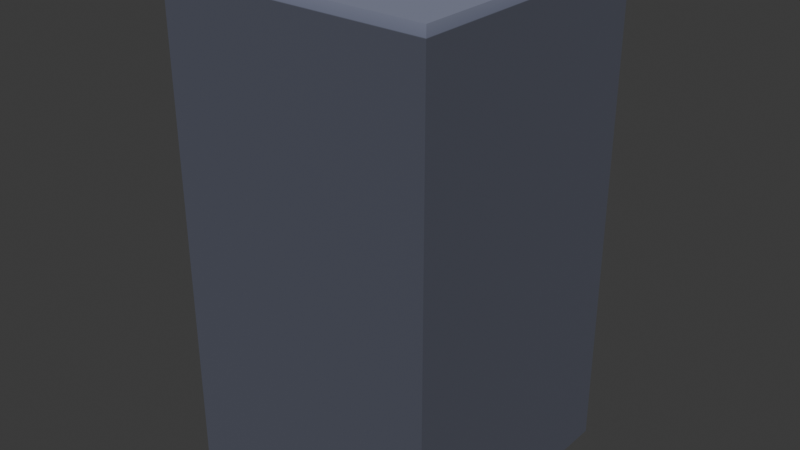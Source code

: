 # Source: pavement_empty.blend  (saved by Blender 5.0.119; exported with 4.5.12 LTS)
import bpy
from mathutils import Matrix  # noqa: F401  (used for matrix-valued properties, if any)

bpy.ops.wm.read_factory_settings(use_empty=True)
scene = bpy.context.scene
scene.name = 'Scene'

# ---- collections
col_collection = bpy.data.collections.new('Collection'); scene.collection.children.link(col_collection)

# ---- images (referenced by path relative to the original .blend; pixels are not part of the script)
import os
ASSET_DIR = os.environ.get("B2B_ASSET_DIR", "")  # directory of the original .blend (textures are referenced by path, not embedded)
HERE = os.path.dirname(os.path.abspath(__file__))  # packed textures are extracted next to this script under _unpacked/

def load_image(name, relpath, width, height, colorspace="sRGB"):
    """Load a texture the original file referenced (path relative to the .blend, or extracted next to this script)."""
    p = next((c for c in (os.path.join(HERE, relpath), os.path.join(ASSET_DIR, relpath)) if relpath and os.path.exists(c)), "")
    if p:
        img = bpy.data.images.load(p, check_existing=True)
        img.name = name
    else:  # same state as the original file: an image datablock whose file is absent (Cycles renders it pink)
        img = bpy.data.images.new(name, width, height)
        img.source = "FILE"
        img.filepath = "//" + (relpath or name)
    img.colorspace_settings.name = colorspace
    return img
img_colormap = load_image('colormap', '_unpacked/colormap.e61cb42b.png', 512, 512, 'sRGB')

# ---- materials (node trees are filled in below, after node groups)
mat_colormap = bpy.data.materials.new('colormap')

# ---- material node trees
mat_colormap.use_nodes = True; mat_colormap.node_tree.nodes.clear()
_N = mat_colormap.node_tree.nodes; _L = mat_colormap.node_tree.links
n0 = _N.new('ShaderNodeBsdfPrincipled'); n0.name = 'Principled BSDF'; n0.location = (10, 300)
n0.inputs[2].default_value = 1.0
n1 = _N.new('ShaderNodeOutputMaterial'); n1.name = 'Material Output'; n1.location = (300, 300)
n2 = _N.new('ShaderNodeTexImage'); n2.name = 'Image Texture'; n2.location = (-440, 210)
n2.label = 'BASE COLOR'
n2.image = img_colormap
n3 = _N.new('ShaderNodeMapping'); n3.name = 'Mapping'; n3.location = (-700, 240)
n4 = _N.new('ShaderNodeUVMap'); n4.name = 'UV Map'; n4.location = (-960, 140)
n4.uv_map = 'UVMap'
_L.new(n0.outputs[0], n1.inputs[0])
_L.new(n2.outputs[0], n0.inputs[0])
_L.new(n3.outputs[0], n2.inputs[0])
_L.new(n4.outputs[0], n3.inputs[0])
n1.is_active_output = True

# ---- world
world_world = bpy.data.worlds.new('World'); scene.world = world_world
world_world.use_nodes = True; world_world.node_tree.nodes.clear()
_N = world_world.node_tree.nodes; _L = world_world.node_tree.links
n0 = _N.new('ShaderNodeOutputWorld'); n0.name = 'World Output'; n0.location = (200, 100)
n1 = _N.new('ShaderNodeBackground'); n1.name = 'Background'; n1.location = (-200, 100)
n1.inputs[0].default_value = (0.05088, 0.05088, 0.05088, 1.0)
_L.new(n1.outputs[0], n0.inputs[0])
n0.is_active_output = True
world_world.color = (0.05088, 0.05088, 0.05088)
world_world.sun_shadow_jitter_overblur = 0.0

# ---- meshes
me_pavement = bpy.data.meshes.new('pavement')
me_pavement.from_pydata([(0.5, -0.5, 0.0), (0.5, 0.5, 0.0), (-0.5, -0.5, 0.0), (-0.5, 0.5, 0.0), (-0.5, 0.5, 0.0), (0.5, 0.5, 0.0), (-0.5, 0.5, 0.05), (0.5, 0.5, 0.05), (0.5, 0.5, 0.05), (0.5, -0.5, 0.05), (-0.5, 0.5, 0.05), (-0.5, -0.5, 0.05), (0.5, 0.5, 0.05), (0.5, 0.5, 0.0), (0.5, -0.5, 0.05), (0.5, -0.5, 0.0), (0.5, -0.5, 0.0), (-0.5, -0.5, 0.0), (0.5, -0.5, 0.05), (-0.5, -0.5, 0.05), (-0.5, 0.5, 0.0), (-0.5, 0.5, 0.05), (-0.5, -0.5, 0.0), (-0.5, -0.5, 0.05), (0.5, -0.5, -1.769), (-0.5, -0.5, -1.769), (0.5, 0.5, -1.769), (-0.5, 0.5, -1.769)], [], [(2, 0, 1), (1, 3, 2), (6, 5, 4), (5, 6, 7), (10, 9, 8), (9, 10, 11), (14, 13, 12), (13, 14, 15), (18, 17, 16), (17, 18, 19), (22, 21, 20), (21, 22, 23), (25, 26, 24), (26, 25, 27), (3, 1, 26, 27), (2, 3, 27, 25), (1, 0, 24, 26), (0, 2, 25, 24)])
_uv = me_pavement.uv_layers.new(name='UVMap')
_uv.uv.foreach_set('vector', [0.2591, 0.1496, 0.2591, 0.1496, 0.2591, 0.1496, 0.2591, 0.1496, 0.2591, 0.1496, 0.2591, 0.1496, 0.2234, 0.2229, 0.2591, 0.1496, 0.2591, 0.1496, 0.2591, 0.1496, 0.2234, 0.2229, 0.2234, 0.2229, 0.2188, 0.225, 0.2188, 0.225, 0.2188, 0.225, 0.2188, 0.225, 0.2188, 0.225, 0.2188, 0.225, 0.2234, 0.2229, 0.2591, 0.1496, 0.2234, 0.2229, 0.2591, 0.1496, 0.2234, 0.2229, 0.2591, 0.1496, 0.2234, 0.2229, 0.2591, 0.1496, 0.2591, 0.1496, 0.2591, 0.1496, 0.2234, 0.2229, 0.2234, 0.2229, 0.2591, 0.1496, 0.2234, 0.2229, 0.2591, 0.1496, 0.2234, 0.2229, 0.2591, 0.1496, 0.2234, 0.2229, 0.2591, 0.05503, 0.2591, 0.05503, 0.2591, 0.05503, 0.2591, 0.05503, 0.2591, 0.05503, 0.2591, 0.05503, 0.2591, 0.1496, 0.2591, 0.1496, 0.2591, 0.05503, 0.2591, 0.05503, 0.2591, 0.1496, 0.2591, 0.1496, 0.2591, 0.05503, 0.2591, 0.05503, 0.2591, 0.1496, 0.2591, 0.1496, 0.2591, 0.05503, 0.2591, 0.05503, 0.2591, 0.1496, 0.2591, 0.1496, 0.2591, 0.05503, 0.2591, 0.05503])
me_pavement.materials.append(mat_colormap)
me_pavement.update()
me_pavement.normals_split_custom_set([tuple(v) for v in zip(*[iter([0.0, 0.0, 1.0, 0.0, 0.0, 1.0, 0.0, 0.0, 1.0, 0.0, 0.0, 1.0, 0.0, 0.0, 1.0, 0.0, 0.0, 1.0, 0.0, 1.0, 0.0, 0.0, 1.0, 0.0, 0.0, 1.0, 0.0, 0.0, 1.0, 0.0, 0.0, 1.0, 0.0, 0.0, 1.0, 0.0, 0.0, 0.0, 1.0, 0.0, 0.0, 1.0, 0.0, 0.0, 1.0, 0.0, 0.0, 1.0, 0.0, 0.0, 1.0, 0.0, 0.0, 1.0, 1.0, 0.0, 0.0, 1.0, 0.0, 0.0, 1.0, 0.0, 0.0, 1.0, 0.0, 0.0, 1.0, 0.0, 0.0, 1.0, 0.0, 0.0, 0.0, -1.0, 0.0, 0.0, -1.0, 0.0, 0.0, -1.0, 0.0, 0.0, -1.0, 0.0, 0.0, -1.0, 0.0, 0.0, -1.0, 0.0, -1.0, 0.0, 0.0, -1.0, 0.0, 0.0, -1.0, 0.0, 0.0, -1.0, 0.0, 0.0, -1.0, 0.0, 0.0, -1.0, 0.0, 0.0, 0.0, 0.0, -1.0, 0.0, 0.0, -1.0, 0.0, 0.0, -1.0, 0.0, 0.0, -1.0, 0.0, 0.0, -1.0, 0.0, 0.0, -1.0, 0.0, 1.0, 0.0, 0.0, 1.0, 0.0, 0.0, 1.0, 0.0, 0.0, 1.0, 0.0, -1.0, 0.0, 0.0, -1.0, 0.0, 0.0, -1.0, 0.0, 0.0, -1.0, 0.0, 0.0, 1.0, 0.0, 0.0, 1.0, 0.0, 0.0, 1.0, 0.0, 0.0, 1.0, 0.0, 0.0, 0.0, -1.0, 0.0, 0.0, -1.0, 0.0, 0.0, -1.0, 0.0, 0.0, -1.0, 0.0])] * 3)])

# ---- objects
ob_pavement = bpy.data.objects.new('pavement', me_pavement)

# ---- transforms, parenting, visibility, modifiers, constraints
ob_pavement.location = (0.0, 0.0, 0.0)
ob_pavement.rotation_mode = 'QUATERNION'
ob_pavement.rotation_quaternion = (1.0, 0.0, 0.0, 0.0)

# ---- collection membership
col_collection.objects.link(ob_pavement)

# ---- scene / render settings (as saved in the file)
scene.frame_start = 1; scene.frame_end = 250; scene.frame_set(1)
scene.render.engine = 'BLENDER_EEVEE_NEXT'
scene.render.bake_bias = 0.0
scene.render.bake_samples = 0
scene.cycles.sampling_pattern = 'TABULATED_SOBOL'
scene.eevee.use_volume_custom_range = False
bpy.context.view_layer.update()

# ---- added for rendering (the .blend has no active camera and no usable light): camera, sun
cam_auto = bpy.data.cameras.new('AutoCamera')
cam_auto.lens = 50.0
cam_auto.sensor_width = 36.0
cam_auto.clip_end = 1000.0
ob_auto_camera = bpy.data.objects.new('AutoCamera', cam_auto)
scene.collection.objects.link(ob_auto_camera)
ob_auto_camera.location = (2.13199, -2.55839, 0.845953)
ob_auto_camera.rotation_euler = (1.09748, -7.21219e-08, 0.694738)
scene.camera = ob_auto_camera
light_auto_sun = bpy.data.lights.new('AutoSun', 'SUN')
light_auto_sun.energy = 3.0
light_auto_sun.angle = 0.0523599
ob_auto_sun = bpy.data.objects.new('AutoSun', light_auto_sun)
scene.collection.objects.link(ob_auto_sun)
ob_auto_sun.rotation_euler = (0.872665, 0.174533, 0.523599)
bpy.context.view_layer.update()
